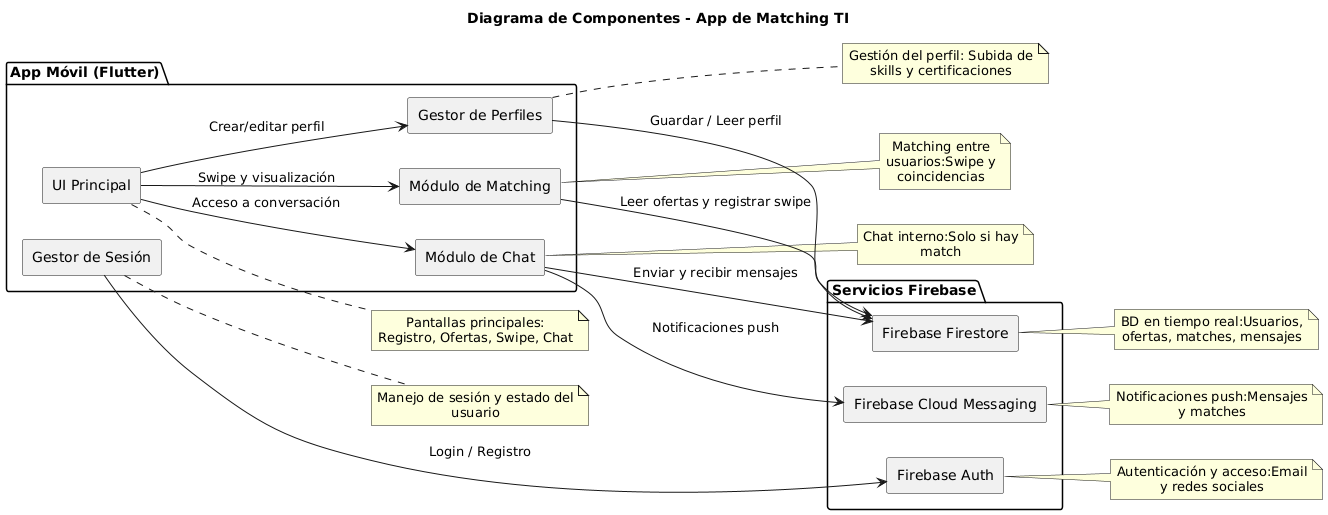

The diagram above was rendered by PlantUML. Its source (embedded in the PNG):
@startuml
skinparam componentStyle rectangle
skinparam defaultTextAlignment center
skinparam wrapWidth 200
left to right direction

title Diagrama de Componentes - App de Matching TI

package "App Móvil (Flutter)" {
  [UI Principal] as UI
  [Gestor de Sesión] as Sesion
  [Gestor de Perfiles] as Perfiles
  [Módulo de Matching] as Matching
  [Módulo de Chat] as Chat
}

package "Servicios Firebase" {
  [Firebase Auth] as Auth
  [Firebase Firestore] as Firestore
  [Firebase Cloud Messaging] as FCM
}

UI --> Perfiles : Crear/editar perfil
UI --> Matching : Swipe y visualización
UI --> Chat : Acceso a conversación

Sesion --> Auth : Login / Registro
Perfiles --> Firestore : Guardar / Leer perfil
Matching --> Firestore : Leer ofertas y registrar swipe
Chat --> Firestore : Enviar y recibir mensajes
Chat --> FCM : Notificaciones push

' === Notas explicativas agrupadas ordenadamente ===
note right of UI
Pantallas principales: Registro, Ofertas, Swipe, Chat
end note

note right of Sesion
Manejo de sesión y estado del usuario
end note

note right of Perfiles
Gestión del perfil: Subida de skills y certificaciones
end note

note right of Matching
Matching entre usuarios:Swipe y coincidencias
end note

note right of Chat
Chat interno:Solo si hay match
end note

note right of Firestore
BD en tiempo real:Usuarios, ofertas, matches, mensajes
end note

note right of Auth
Autenticación y acceso:Email y redes sociales
end note

note right of FCM
Notificaciones push:Mensajes y matches
end note
@enduml